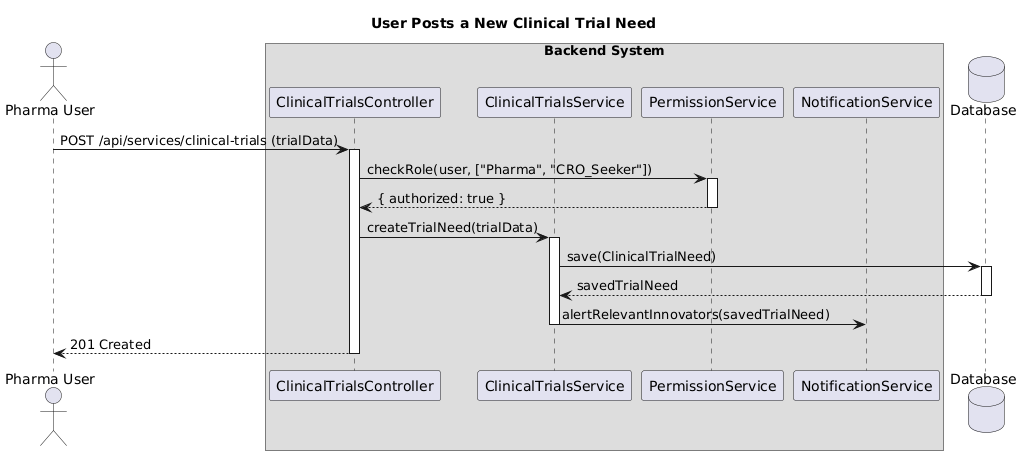

The diagram above was rendered by PlantUML. Its source (embedded in the PNG):
@startuml
' Sequence Diagram: Pharma Co. Posts to Clinical Trials Hub
    
     title "User Posts a New Clinical Trial Need"
    
     actor "Pharma User"
     box "Backend System"
       participant ClinicalTrialsController
       participant ClinicalTrialsService
      participant PermissionService
      participant NotificationService
    end box
    database Database
   
    "Pharma User" -> ClinicalTrialsController : POST /api/services/clinical-trials (trialData)
    activate ClinicalTrialsController
   
    ' Check if the user's role is allowed to post (e.g., Pharma, CRO)
    ClinicalTrialsController -> PermissionService : checkRole(user, ["Pharma", "CRO_Seeker"])
    activate PermissionService
    PermissionService --> ClinicalTrialsController : { authorized: true }
    deactivate PermissionService
   
    ' If authorized, proceed
    ClinicalTrialsController -> ClinicalTrialsService : createTrialNeed(trialData)
    activate ClinicalTrialsService
   
    ' The service validates the specific, structured data (Trial Phase, Therapeutic Area, etc.)
    ClinicalTrialsService -> Database : save(ClinicalTrialNeed)
    activate Database
    Database --> ClinicalTrialsService : savedTrialNeed
    deactivate Database
   
    ' The system can then nudge innovators with relevant expertise
    ClinicalTrialsService -> NotificationService : alertRelevantInnovators(savedTrialNeed)
    deactivate ClinicalTrialsService
   
    ClinicalTrialsController --> "Pharma User" : 201 Created
    deactivate ClinicalTrialsController
@enduml